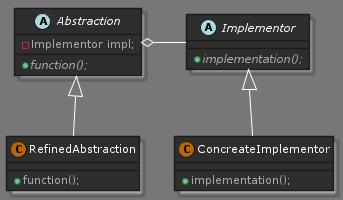

The diagram above was rendered by PlantUML. Its source (embedded in the PNG):
@startuml bridge_pattern

!define DARKORANGE
!includeurl https://raw.githubusercontent.com/Drakemor/RedDress-PlantUML/master/style.puml

abstract class Abstraction {
    - Implementor impl;
    + {abstract} function();
}

class RefinedAbstraction {
    + function();
}

abstract class Implementor {
    + {abstract} implementation();
}

class ConcreateImplementor {
    + implementation();
}

Abstraction <|-- RefinedAbstraction
Implementor <|-- ConcreateImplementor
Abstraction o-right- Implementor

@enduml